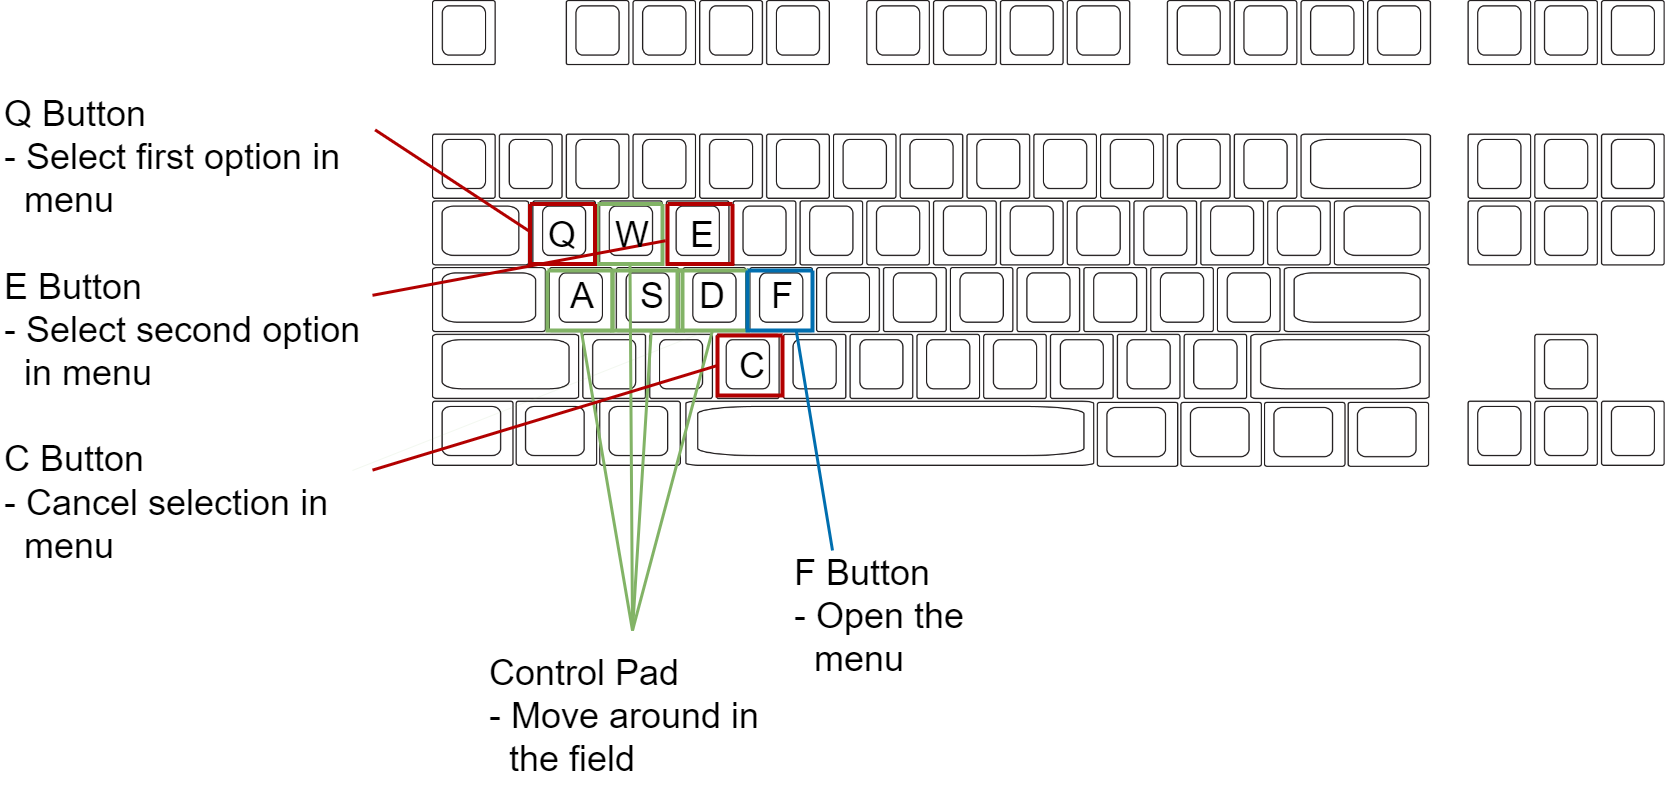

The diagram above was exported from draw.io. Its source (the exported page's mxGraphModel, read from the mxfile embedded in the PNG):
<mxGraphModel dx="2475" dy="944" grid="1" gridSize="10" guides="1" tooltips="1" connect="1" arrows="1" fold="1" page="1" pageScale="1" pageWidth="850" pageHeight="1100" math="0" shadow="0">
  <root>
    <mxCell id="0" />
    <mxCell id="1" parent="0" />
    <mxCell id="LLk_MAdVtP1mvA4r20o9-1" value="" style="shape=image;verticalLabelPosition=bottom;labelBackgroundColor=default;verticalAlign=top;aspect=fixed;imageAspect=0;image=http://pimpmykeyboard.com/template/images/Standard-104-Key-Layout.jpg;" vertex="1" parent="1">
      <mxGeometry x="200" y="170" width="1232.69" height="467" as="geometry" />
    </mxCell>
    <mxCell id="LLk_MAdVtP1mvA4r20o9-14" value="" style="swimlane;startSize=0;fontSize=36;fillColor=#d5e8d4;strokeColor=#82b366;strokeWidth=4;rounded=0;shadow=0;perimeterSpacing=0;swimlaneFillColor=none;" vertex="1" parent="1">
      <mxGeometry x="365" y="373.5" width="65" height="60" as="geometry" />
    </mxCell>
    <mxCell id="LLk_MAdVtP1mvA4r20o9-11" value="" style="swimlane;startSize=0;fontSize=36;fillColor=#d5e8d4;strokeColor=#82b366;strokeWidth=4;rounded=0;shadow=0;perimeterSpacing=0;swimlaneFillColor=none;" vertex="1" parent="1">
      <mxGeometry x="315" y="440" width="65" height="60" as="geometry" />
    </mxCell>
    <mxCell id="LLk_MAdVtP1mvA4r20o9-23" value="" style="endArrow=none;html=1;rounded=0;fontSize=36;entryX=0.5;entryY=1;entryDx=0;entryDy=0;fillColor=#d5e8d4;strokeColor=#82b366;strokeWidth=0;" edge="1" parent="LLk_MAdVtP1mvA4r20o9-11">
      <mxGeometry width="50" height="50" relative="1" as="geometry">
        <mxPoint x="-195" y="200" as="sourcePoint" />
        <mxPoint x="160" y="60" as="targetPoint" />
      </mxGeometry>
    </mxCell>
    <mxCell id="LLk_MAdVtP1mvA4r20o9-32" value="" style="endArrow=none;html=1;rounded=0;strokeWidth=3;fontSize=36;fillColor=#e51400;strokeColor=#B20000;entryX=-0.021;entryY=0.446;entryDx=0;entryDy=0;entryPerimeter=0;" edge="1" parent="LLk_MAdVtP1mvA4r20o9-11" source="LLk_MAdVtP1mvA4r20o9-37">
      <mxGeometry width="50" height="50" relative="1" as="geometry">
        <mxPoint x="-185" y="20" as="sourcePoint" />
        <mxPoint x="118.065" y="-29.74000000000001" as="targetPoint" />
      </mxGeometry>
    </mxCell>
    <mxCell id="LLk_MAdVtP1mvA4r20o9-12" value="" style="swimlane;startSize=0;fontSize=36;fillColor=#d5e8d4;strokeColor=#82b366;strokeWidth=4;rounded=0;shadow=0;perimeterSpacing=0;swimlaneFillColor=none;" vertex="1" parent="1">
      <mxGeometry x="380" y="440" width="70" height="60" as="geometry" />
    </mxCell>
    <mxCell id="LLk_MAdVtP1mvA4r20o9-13" value="" style="swimlane;startSize=0;fontSize=36;fillColor=#d5e8d4;strokeColor=#82b366;strokeWidth=4;rounded=0;shadow=0;perimeterSpacing=0;swimlaneFillColor=none;" vertex="1" parent="1">
      <mxGeometry x="445" y="440" width="70" height="60" as="geometry" />
    </mxCell>
    <mxCell id="LLk_MAdVtP1mvA4r20o9-2" value="&lt;font style=&quot;font-size: 36px;&quot;&gt;W&lt;/font&gt;" style="text;html=1;strokeColor=none;fillColor=none;align=center;verticalAlign=middle;whiteSpace=wrap;rounded=0;" vertex="1" parent="1">
      <mxGeometry x="370" y="388.5" width="60" height="30" as="geometry" />
    </mxCell>
    <mxCell id="LLk_MAdVtP1mvA4r20o9-15" value="" style="swimlane;startSize=0;fontSize=36;fillColor=#1ba1e2;strokeColor=#006EAF;strokeWidth=4;rounded=0;shadow=0;perimeterSpacing=0;swimlaneFillColor=none;fontColor=#ffffff;" vertex="1" parent="1">
      <mxGeometry x="515" y="440" width="65" height="60" as="geometry" />
    </mxCell>
    <mxCell id="LLk_MAdVtP1mvA4r20o9-16" value="" style="swimlane;startSize=0;fontSize=36;fillColor=#e51400;strokeColor=#B20000;strokeWidth=4;rounded=0;shadow=0;perimeterSpacing=0;swimlaneFillColor=none;fontColor=#ffffff;" vertex="1" parent="1">
      <mxGeometry x="485" y="505" width="65" height="60" as="geometry" />
    </mxCell>
    <mxCell id="LLk_MAdVtP1mvA4r20o9-17" value="" style="swimlane;startSize=0;fontSize=36;fillColor=#e51400;strokeColor=#B20000;strokeWidth=4;rounded=0;shadow=0;perimeterSpacing=0;swimlaneFillColor=none;fontColor=#ffffff;" vertex="1" parent="1">
      <mxGeometry x="435" y="373.5" width="65" height="60" as="geometry" />
    </mxCell>
    <mxCell id="LLk_MAdVtP1mvA4r20o9-18" value="" style="swimlane;startSize=0;fontSize=36;fillColor=#e51400;strokeColor=#B20000;strokeWidth=4;rounded=0;shadow=0;perimeterSpacing=0;swimlaneFillColor=none;fontColor=#ffffff;" vertex="1" parent="1">
      <mxGeometry x="297.5" y="373.5" width="65" height="60" as="geometry" />
    </mxCell>
    <mxCell id="LLk_MAdVtP1mvA4r20o9-3" value="&lt;font style=&quot;font-size: 36px;&quot;&gt;Q&lt;/font&gt;" style="text;html=1;strokeColor=none;fillColor=none;align=center;verticalAlign=middle;whiteSpace=wrap;rounded=0;" vertex="1" parent="1">
      <mxGeometry x="300" y="388.5" width="60" height="30" as="geometry" />
    </mxCell>
    <mxCell id="LLk_MAdVtP1mvA4r20o9-4" value="&lt;font style=&quot;font-size: 36px;&quot;&gt;E&lt;/font&gt;" style="text;html=1;strokeColor=none;fillColor=none;align=center;verticalAlign=middle;whiteSpace=wrap;rounded=0;" vertex="1" parent="1">
      <mxGeometry x="440" y="388.5" width="60" height="30" as="geometry" />
    </mxCell>
    <mxCell id="LLk_MAdVtP1mvA4r20o9-5" value="&lt;font style=&quot;font-size: 36px;&quot;&gt;A&lt;/font&gt;" style="text;html=1;strokeColor=none;fillColor=none;align=center;verticalAlign=middle;whiteSpace=wrap;rounded=0;" vertex="1" parent="1">
      <mxGeometry x="320" y="450" width="60" height="30" as="geometry" />
    </mxCell>
    <mxCell id="LLk_MAdVtP1mvA4r20o9-6" value="&lt;font style=&quot;font-size: 36px;&quot;&gt;S&lt;/font&gt;" style="text;html=1;strokeColor=none;fillColor=none;align=center;verticalAlign=middle;whiteSpace=wrap;rounded=0;" vertex="1" parent="1">
      <mxGeometry x="390" y="450" width="60" height="30" as="geometry" />
    </mxCell>
    <mxCell id="LLk_MAdVtP1mvA4r20o9-7" value="&lt;font style=&quot;font-size: 36px;&quot;&gt;D&lt;/font&gt;" style="text;html=1;strokeColor=none;fillColor=none;align=center;verticalAlign=middle;whiteSpace=wrap;rounded=0;" vertex="1" parent="1">
      <mxGeometry x="450" y="450" width="60" height="30" as="geometry" />
    </mxCell>
    <mxCell id="LLk_MAdVtP1mvA4r20o9-8" value="&lt;font style=&quot;font-size: 36px;&quot;&gt;F&lt;/font&gt;" style="text;html=1;strokeColor=none;fillColor=none;align=center;verticalAlign=middle;whiteSpace=wrap;rounded=0;" vertex="1" parent="1">
      <mxGeometry x="520" y="450" width="60" height="30" as="geometry" />
    </mxCell>
    <mxCell id="LLk_MAdVtP1mvA4r20o9-9" value="&lt;font style=&quot;font-size: 36px;&quot;&gt;C&lt;/font&gt;" style="text;html=1;strokeColor=none;fillColor=none;align=center;verticalAlign=middle;whiteSpace=wrap;rounded=0;" vertex="1" parent="1">
      <mxGeometry x="490" y="520" width="60" height="30" as="geometry" />
    </mxCell>
    <mxCell id="LLk_MAdVtP1mvA4r20o9-26" value="" style="endArrow=none;html=1;rounded=0;strokeWidth=3;fontSize=36;entryX=0.5;entryY=1;entryDx=0;entryDy=0;fillColor=#d5e8d4;strokeColor=#82b366;" edge="1" parent="1" target="LLk_MAdVtP1mvA4r20o9-14">
      <mxGeometry width="50" height="50" relative="1" as="geometry">
        <mxPoint x="400" y="800" as="sourcePoint" />
        <mxPoint x="435" y="680" as="targetPoint" />
      </mxGeometry>
    </mxCell>
    <mxCell id="LLk_MAdVtP1mvA4r20o9-28" value="" style="endArrow=none;html=1;rounded=0;strokeWidth=3;fontSize=36;fillColor=#d5e8d4;strokeColor=#82b366;" edge="1" parent="1">
      <mxGeometry width="50" height="50" relative="1" as="geometry">
        <mxPoint x="400" y="800" as="sourcePoint" />
        <mxPoint x="480" y="500" as="targetPoint" />
      </mxGeometry>
    </mxCell>
    <mxCell id="LLk_MAdVtP1mvA4r20o9-29" value="" style="endArrow=none;html=1;rounded=0;strokeWidth=3;fontSize=36;entryX=0.5;entryY=1;entryDx=0;entryDy=0;fillColor=#d5e8d4;strokeColor=#82b366;" edge="1" parent="1">
      <mxGeometry width="50" height="50" relative="1" as="geometry">
        <mxPoint x="400" y="800" as="sourcePoint" />
        <mxPoint x="418.75" y="500" as="targetPoint" />
      </mxGeometry>
    </mxCell>
    <mxCell id="LLk_MAdVtP1mvA4r20o9-30" value="" style="endArrow=none;html=1;rounded=0;strokeWidth=3;fontSize=36;entryX=0.5;entryY=1;entryDx=0;entryDy=0;fillColor=#d5e8d4;strokeColor=#82b366;" edge="1" parent="1">
      <mxGeometry width="50" height="50" relative="1" as="geometry">
        <mxPoint x="400" y="800" as="sourcePoint" />
        <mxPoint x="348.75" y="500" as="targetPoint" />
      </mxGeometry>
    </mxCell>
    <mxCell id="LLk_MAdVtP1mvA4r20o9-31" value="" style="endArrow=none;html=1;rounded=0;strokeWidth=3;fontSize=36;fillColor=#e51400;strokeColor=#B20000;entryX=-0.021;entryY=0.446;entryDx=0;entryDy=0;entryPerimeter=0;exitX=1.007;exitY=0.144;exitDx=0;exitDy=0;exitPerimeter=0;" edge="1" parent="1" source="LLk_MAdVtP1mvA4r20o9-37" target="LLk_MAdVtP1mvA4r20o9-18">
      <mxGeometry width="50" height="50" relative="1" as="geometry">
        <mxPoint x="130" y="460" as="sourcePoint" />
        <mxPoint x="170" y="360" as="targetPoint" />
      </mxGeometry>
    </mxCell>
    <mxCell id="LLk_MAdVtP1mvA4r20o9-33" value="" style="endArrow=none;html=1;rounded=0;strokeWidth=3;fontSize=36;fillColor=#e51400;strokeColor=#B20000;entryX=0;entryY=0.5;entryDx=0;entryDy=0;exitX=1;exitY=0.75;exitDx=0;exitDy=0;" edge="1" parent="1" source="LLk_MAdVtP1mvA4r20o9-37" target="LLk_MAdVtP1mvA4r20o9-16">
      <mxGeometry width="50" height="50" relative="1" as="geometry">
        <mxPoint x="130" y="460" as="sourcePoint" />
        <mxPoint x="186.135" y="530" as="targetPoint" />
      </mxGeometry>
    </mxCell>
    <mxCell id="LLk_MAdVtP1mvA4r20o9-34" value="" style="endArrow=none;html=1;rounded=0;strokeWidth=3;fontSize=36;fillColor=#1ba1e2;strokeColor=#006EAF;entryX=0.75;entryY=1;entryDx=0;entryDy=0;" edge="1" parent="1" target="LLk_MAdVtP1mvA4r20o9-15">
      <mxGeometry width="50" height="50" relative="1" as="geometry">
        <mxPoint x="600" y="720" as="sourcePoint" />
        <mxPoint x="716.135" y="650" as="targetPoint" />
      </mxGeometry>
    </mxCell>
    <mxCell id="LLk_MAdVtP1mvA4r20o9-35" value="Control Pad&lt;br&gt;- Move around in&amp;nbsp; &amp;nbsp; the field" style="text;html=1;strokeColor=none;fillColor=none;align=left;verticalAlign=middle;whiteSpace=wrap;rounded=0;shadow=0;strokeWidth=4;fontSize=36;" vertex="1" parent="1">
      <mxGeometry x="255" y="800" width="290" height="170" as="geometry" />
    </mxCell>
    <mxCell id="LLk_MAdVtP1mvA4r20o9-36" value="F Button&lt;br&gt;- Open the&amp;nbsp; &amp;nbsp; menu" style="text;html=1;strokeColor=none;fillColor=none;align=left;verticalAlign=middle;whiteSpace=wrap;rounded=0;shadow=0;strokeWidth=4;fontSize=36;" vertex="1" parent="1">
      <mxGeometry x="560" y="710" width="185" height="150" as="geometry" />
    </mxCell>
    <mxCell id="LLk_MAdVtP1mvA4r20o9-37" value="Q Button&lt;br&gt;- Select first option in&amp;nbsp; &amp;nbsp; &amp;nbsp; menu&lt;br&gt;&lt;br&gt;E Button&lt;br&gt;- Select second option&amp;nbsp; &amp;nbsp; in menu&lt;br&gt;&lt;br&gt;C Button&lt;br&gt;- Cancel selection in&amp;nbsp; &amp;nbsp; &amp;nbsp; menu" style="text;html=1;strokeColor=none;fillColor=none;align=left;verticalAlign=middle;whiteSpace=wrap;rounded=0;shadow=0;strokeWidth=4;fontSize=36;" vertex="1" parent="1">
      <mxGeometry x="-230" y="218.5" width="370" height="561.5" as="geometry" />
    </mxCell>
  </root>
</mxGraphModel>